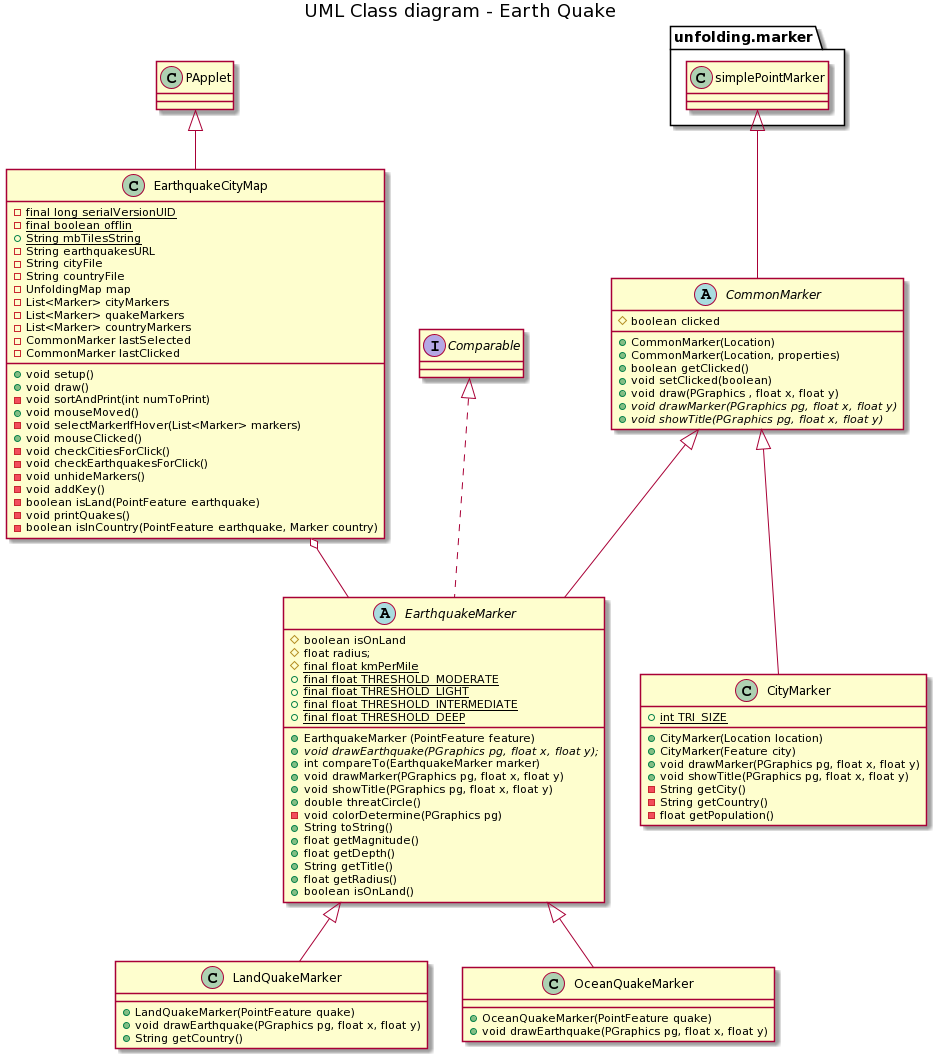

The diagram above was rendered by PlantUML. Its source (embedded in the PNG):
@startuml
title UML Class diagram - Earth Quake


abstract class CommonMarker extends unfolding.marker.simplePointMarker {
	# boolean clicked
	
	+ CommonMarker(Location)
    + CommonMarker(Location, properties) 
    + boolean getClicked()
    + void setClicked(boolean)
    + void draw(PGraphics , float x, float y)
	+ {abstract} void drawMarker(PGraphics pg, float x, float y)
	+ {abstract} void showTitle(PGraphics pg, float x, float y)

}
EarthquakeCityMap o-- EarthquakeMarker


abstract class EarthquakeMarker  implements Comparable
abstract class EarthquakeMarker extends CommonMarker {
    # boolean isOnLand
    # float radius;
	# {static} final float kmPerMile
	+ {static} final float THRESHOLD_MODERATE
	+ {static} final float THRESHOLD_LIGHT
    + {static} final float THRESHOLD_INTERMEDIATE
	+ {static} final float THRESHOLD_DEEP

	+ EarthquakeMarker (PointFeature feature) 
	+ {abstract} void drawEarthquake(PGraphics pg, float x, float y);
    + int compareTo(EarthquakeMarker marker)
	+ void drawMarker(PGraphics pg, float x, float y)
    + void showTitle(PGraphics pg, float x, float y)
    + double threatCircle() 
    - void colorDetermine(PGraphics pg)
    + String toString()
    + float getMagnitude()
    + float getDepth() 
    + String getTitle()
    + float getRadius()
    + boolean isOnLand()
}



class LandQuakeMarker extends EarthquakeMarker {

    + LandQuakeMarker(PointFeature quake)    
    + void drawEarthquake(PGraphics pg, float x, float y)
    + String getCountry()

}





class OceanQuakeMarker extends EarthquakeMarker {

    + OceanQuakeMarker(PointFeature quake)
    + void drawEarthquake(PGraphics pg, float x, float y)
}








class CityMarker extends CommonMarker {
    + {static} int TRI_SIZE 
    + CityMarker(Location location)
    + CityMarker(Feature city)
    + void drawMarker(PGraphics pg, float x, float y)
    + void showTitle(PGraphics pg, float x, float y)
    - String getCity()
    - String getCountry()
    - float getPopulation()
    
}




class EarthquakeCityMap extends PApplet {

    - {static} final long serialVersionUID
	- {static} final boolean offlin
	+ {static} String mbTilesString 
	- String earthquakesURL 
	- String cityFile 
	- String countryFile
	- UnfoldingMap map
	- List<Marker> cityMarkers 
	- List<Marker> quakeMarkers
	- List<Marker> countryMarkers
	- CommonMarker lastSelected
	- CommonMarker lastClicked
	
	+ void setup()
	+ void draw()
	- void sortAndPrint(int numToPrint)
	+ void mouseMoved()
	- void selectMarkerIfHover(List<Marker> markers)
	+ void mouseClicked()
	- void checkCitiesForClick()
	- void checkEarthquakesForClick()
	- void unhideMarkers() 
	- void addKey()
	- boolean isLand(PointFeature earthquake)
	- void printQuakes()
	- boolean isInCountry(PointFeature earthquake, Marker country) 
	

}
@enduml